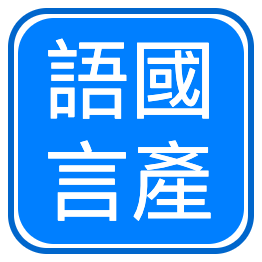

The diagram above was exported from draw.io. Its source (the exported page's mxGraphModel, read from the mxfile embedded in the PNG):
<mxGraphModel dx="893" dy="672" grid="1" gridSize="10" guides="1" tooltips="1" connect="1" arrows="1" fold="1" page="1" pageScale="1" pageWidth="827" pageHeight="1169" math="0" shadow="0">
  <root>
    <mxCell id="0" />
    <mxCell id="1" parent="0" />
    <mxCell id="b-unx2L27_KjQ7mUjlm_-1" value="" style="rounded=1;whiteSpace=wrap;html=1;strokeWidth=3;strokeColor=#0066CC;fillColor=none;" vertex="1" parent="1">
      <mxGeometry x="350" y="320" width="120" height="120" as="geometry" />
    </mxCell>
    <mxCell id="b-unx2L27_KjQ7mUjlm_-2" value="" style="rounded=1;whiteSpace=wrap;html=1;strokeColor=#007FFF;strokeWidth=3;fillColor=#007FFF;" vertex="1" parent="1">
      <mxGeometry x="355" y="325" width="110" height="110" as="geometry" />
    </mxCell>
    <mxCell id="b-unx2L27_KjQ7mUjlm_-3" value="&lt;div style=&quot;font-size: 43px&quot;&gt;&lt;font style=&quot;font-size: 43px&quot; color=&quot;#ffffff&quot;&gt;語國&lt;/font&gt;&lt;/div&gt;&lt;div style=&quot;font-size: 43px&quot;&gt;&lt;font style=&quot;font-size: 43px&quot; color=&quot;#ffffff&quot;&gt;言產&lt;/font&gt;&lt;/div&gt;" style="text;html=1;strokeColor=none;fillColor=none;align=center;verticalAlign=middle;whiteSpace=wrap;rounded=0;" vertex="1" parent="1">
      <mxGeometry x="345" y="315" width="130" height="130" as="geometry" />
    </mxCell>
  </root>
</mxGraphModel>